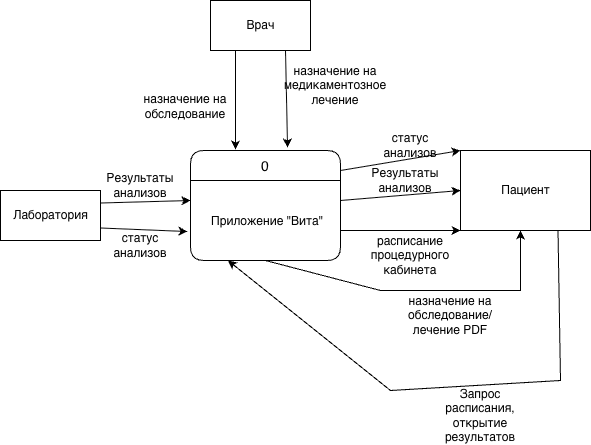

The diagram above was exported from draw.io. Its source (the exported page's mxGraphModel, read from the mxfile embedded in the PNG):
<mxGraphModel dx="2337" dy="2507" grid="1" gridSize="10" guides="1" tooltips="1" connect="1" arrows="1" fold="1" page="1" pageScale="1" pageWidth="827" pageHeight="1169" math="0" shadow="0">
  <root>
    <mxCell id="0" />
    <mxCell id="1" parent="0" />
    <mxCell id="komNeLyyzliTDDAAMzvB-3" parent="1" style="html=1;dashed=0;whitespace=wrap;" value="Врач" vertex="1">
      <mxGeometry height="50" width="100" x="290" y="-690" as="geometry" />
    </mxCell>
    <mxCell id="komNeLyyzliTDDAAMzvB-4" parent="1" style="html=1;dashed=0;whitespace=wrap;" value="Лаборатория" vertex="1">
      <mxGeometry height="50" width="100" x="80" y="-500" as="geometry" />
    </mxCell>
    <mxCell id="komNeLyyzliTDDAAMzvB-5" parent="1" style="html=1;dashed=0;whitespace=wrap;" value="Пациент" vertex="1">
      <mxGeometry height="80" width="130" x="540" y="-540" as="geometry" />
    </mxCell>
    <mxCell id="rhUK0AfXt017CsrgmApv-1" parent="1" style="swimlane;childLayout=stackLayout;horizontal=1;startSize=30;horizontalStack=0;rounded=1;fontSize=14;fontStyle=0;strokeWidth=1;resizeParent=0;resizeLast=1;shadow=0;dashed=0;align=center;fillColor=#FFFFFF;" value="0" vertex="1">
      <mxGeometry height="110" width="150" x="270" y="-540" as="geometry" />
    </mxCell>
    <mxCell id="rhUK0AfXt017CsrgmApv-2" parent="rhUK0AfXt017CsrgmApv-1" style="align=center;strokeColor=none;fillColor=none;spacingLeft=4;fontSize=12;verticalAlign=middle;resizable=0;rotatable=0;part=1;" value="Приложение &quot;Вита&quot;" vertex="1">
      <mxGeometry height="80" width="150" y="30" as="geometry" />
    </mxCell>
    <mxCell id="WK4GS9jBQqzgPcJzCExN-1" edge="1" parent="1" source="komNeLyyzliTDDAAMzvB-3" style="endArrow=classic;html=1;rounded=0;entryX=0.3;entryY=-0.009;entryDx=0;entryDy=0;exitX=0.25;exitY=1;exitDx=0;exitDy=0;entryPerimeter=0;" target="rhUK0AfXt017CsrgmApv-1" value="">
      <mxGeometry height="50" relative="1" width="50" as="geometry">
        <mxPoint x="190" y="-700" as="sourcePoint" />
        <mxPoint x="240" y="-750" as="targetPoint" />
      </mxGeometry>
    </mxCell>
    <mxCell id="WK4GS9jBQqzgPcJzCExN-3" edge="1" parent="1" source="komNeLyyzliTDDAAMzvB-4" style="endArrow=classic;html=1;rounded=0;entryX=0;entryY=0.25;entryDx=0;entryDy=0;exitX=1;exitY=0.25;exitDx=0;exitDy=0;" target="rhUK0AfXt017CsrgmApv-2" value="">
      <mxGeometry height="50" relative="1" width="50" as="geometry">
        <mxPoint x="190" y="-700" as="sourcePoint" />
        <mxPoint x="240" y="-750" as="targetPoint" />
      </mxGeometry>
    </mxCell>
    <mxCell id="WK4GS9jBQqzgPcJzCExN-4" parent="1" style="text;html=1;align=center;verticalAlign=middle;whiteSpace=wrap;rounded=0;" value="Результаты анализов" vertex="1">
      <mxGeometry height="30" width="60" x="190" y="-520" as="geometry" />
    </mxCell>
    <mxCell id="WK4GS9jBQqzgPcJzCExN-5" edge="1" parent="1" source="rhUK0AfXt017CsrgmApv-2" style="endArrow=classic;html=1;rounded=0;exitX=1;exitY=0.25;exitDx=0;exitDy=0;entryX=0;entryY=0.5;entryDx=0;entryDy=0;" target="komNeLyyzliTDDAAMzvB-5" value="">
      <mxGeometry height="50" relative="1" width="50" as="geometry">
        <mxPoint x="190" y="-700" as="sourcePoint" />
        <mxPoint x="240" y="-750" as="targetPoint" />
      </mxGeometry>
    </mxCell>
    <mxCell id="WK4GS9jBQqzgPcJzCExN-6" parent="1" style="text;html=1;align=center;verticalAlign=middle;whiteSpace=wrap;rounded=0;" value="Результаты анализов" vertex="1">
      <mxGeometry height="20" width="50" x="460" y="-520" as="geometry" />
    </mxCell>
    <mxCell id="WK4GS9jBQqzgPcJzCExN-7" edge="1" parent="1" style="endArrow=classic;html=1;rounded=0;entryX=0;entryY=1;entryDx=0;entryDy=0;" target="komNeLyyzliTDDAAMzvB-5" value="">
      <mxGeometry height="50" relative="1" width="50" as="geometry">
        <mxPoint x="420" y="-460" as="sourcePoint" />
        <mxPoint x="470" y="-510" as="targetPoint" />
      </mxGeometry>
    </mxCell>
    <mxCell id="WK4GS9jBQqzgPcJzCExN-8" parent="1" style="text;html=1;align=center;verticalAlign=middle;whiteSpace=wrap;rounded=0;" value="расписание процедурного кабинета" vertex="1">
      <mxGeometry height="30" width="60" x="460" y="-450" as="geometry" />
    </mxCell>
    <mxCell id="WK4GS9jBQqzgPcJzCExN-9" edge="1" parent="1" style="endArrow=classic;html=1;rounded=0;entryX=0;entryY=0;entryDx=0;entryDy=0;" target="komNeLyyzliTDDAAMzvB-5" value="">
      <mxGeometry height="50" relative="1" width="50" as="geometry">
        <mxPoint x="420" y="-520" as="sourcePoint" />
        <mxPoint x="470" y="-570" as="targetPoint" />
      </mxGeometry>
    </mxCell>
    <mxCell id="WK4GS9jBQqzgPcJzCExN-10" parent="1" style="text;html=1;align=center;verticalAlign=middle;whiteSpace=wrap;rounded=0;" value="статус анализов" vertex="1">
      <mxGeometry height="30" width="60" x="460" y="-560" as="geometry" />
    </mxCell>
    <mxCell id="WK4GS9jBQqzgPcJzCExN-11" edge="1" parent="1" source="rhUK0AfXt017CsrgmApv-2" style="endArrow=classic;html=1;rounded=0;exitX=0.5;exitY=1;exitDx=0;exitDy=0;" value="">
      <mxGeometry height="50" relative="1" width="50" as="geometry">
        <Array as="points">
          <mxPoint x="460" y="-400" />
          <mxPoint x="600" y="-400" />
        </Array>
        <mxPoint x="340" y="-400" as="sourcePoint" />
        <mxPoint x="600" y="-460" as="targetPoint" />
      </mxGeometry>
    </mxCell>
    <mxCell id="WK4GS9jBQqzgPcJzCExN-12" parent="1" style="text;html=1;align=center;verticalAlign=middle;whiteSpace=wrap;rounded=0;" value="назначение на обследование/лечение PDF" vertex="1">
      <mxGeometry height="30" width="60" x="500" y="-390" as="geometry" />
    </mxCell>
    <mxCell id="WK4GS9jBQqzgPcJzCExN-13" edge="1" parent="1" source="komNeLyyzliTDDAAMzvB-5" style="endArrow=classic;html=1;rounded=0;exitX=0.75;exitY=1;exitDx=0;exitDy=0;entryX=0.25;entryY=1;entryDx=0;entryDy=0;" target="rhUK0AfXt017CsrgmApv-2" value="">
      <mxGeometry height="50" relative="1" width="50" as="geometry">
        <Array as="points">
          <mxPoint x="640" y="-310" />
          <mxPoint x="470" y="-300" />
        </Array>
        <mxPoint x="180" y="-390" as="sourcePoint" />
        <mxPoint x="640" y="-250" as="targetPoint" />
      </mxGeometry>
    </mxCell>
    <mxCell id="WK4GS9jBQqzgPcJzCExN-14" parent="1" style="text;html=1;align=center;verticalAlign=middle;whiteSpace=wrap;rounded=0;" value="Запрос расписания, открытие результатов" vertex="1">
      <mxGeometry height="30" width="60" x="530" y="-290" as="geometry" />
    </mxCell>
    <mxCell id="CNsTOFJVrC37lXGPOW8v-1" edge="1" parent="1" source="komNeLyyzliTDDAAMzvB-4" style="endArrow=classic;html=1;rounded=0;exitX=1;exitY=0.75;exitDx=0;exitDy=0;entryX=-0.02;entryY=0.638;entryDx=0;entryDy=0;entryPerimeter=0;" target="rhUK0AfXt017CsrgmApv-2" value="">
      <mxGeometry height="50" relative="1" width="50" as="geometry">
        <mxPoint x="330" y="-530" as="sourcePoint" />
        <mxPoint x="380" y="-580" as="targetPoint" />
      </mxGeometry>
    </mxCell>
    <mxCell id="CNsTOFJVrC37lXGPOW8v-2" parent="1" style="text;html=1;align=center;verticalAlign=middle;whiteSpace=wrap;rounded=0;" value="статус анализов" vertex="1">
      <mxGeometry height="30" width="60" x="190" y="-460" as="geometry" />
    </mxCell>
    <mxCell id="CNsTOFJVrC37lXGPOW8v-3" edge="1" parent="1" source="komNeLyyzliTDDAAMzvB-3" style="endArrow=classic;html=1;rounded=0;entryX=0.647;entryY=-0.027;entryDx=0;entryDy=0;entryPerimeter=0;exitX=0.75;exitY=1;exitDx=0;exitDy=0;" target="rhUK0AfXt017CsrgmApv-1" value="">
      <mxGeometry height="50" relative="1" width="50" as="geometry">
        <mxPoint x="330" y="-530" as="sourcePoint" />
        <mxPoint x="380" y="-580" as="targetPoint" />
      </mxGeometry>
    </mxCell>
    <mxCell id="CNsTOFJVrC37lXGPOW8v-4" parent="1" style="text;html=1;align=center;verticalAlign=middle;whiteSpace=wrap;rounded=0;" value="назначение на обследование" vertex="1">
      <mxGeometry height="30" width="90" x="220" y="-599" as="geometry" />
    </mxCell>
    <mxCell id="CNsTOFJVrC37lXGPOW8v-5" parent="1" style="text;html=1;align=center;verticalAlign=middle;whiteSpace=wrap;rounded=0;" value="назначение на медикаментозное лечение" vertex="1">
      <mxGeometry height="30" width="90" x="370" y="-620" as="geometry" />
    </mxCell>
  </root>
</mxGraphModel>